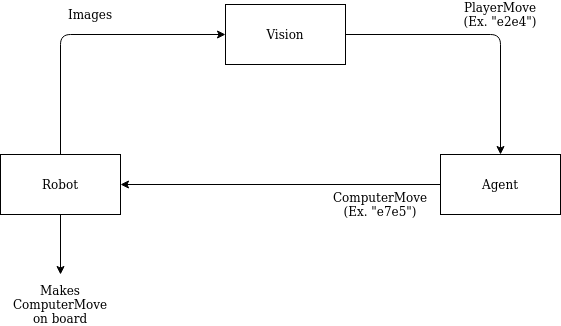

The diagram above was exported from draw.io. Its source (the exported page's mxGraphModel, read from the mxfile embedded in the PNG):
<mxGraphModel dx="1422" dy="770" grid="1" gridSize="10" guides="1" tooltips="1" connect="1" arrows="1" fold="1" page="1" pageScale="1" pageWidth="850" pageHeight="1100" math="0" shadow="0">
  <root>
    <mxCell id="0" />
    <mxCell id="1" parent="0" />
    <mxCell id="7s8gfjDFL6X-D5ZPfkMs-1" value="Robot" style="rounded=0;whiteSpace=wrap;html=1;" parent="1" vertex="1">
      <mxGeometry x="140" y="320" width="120" height="60" as="geometry" />
    </mxCell>
    <mxCell id="7s8gfjDFL6X-D5ZPfkMs-2" value="Vision" style="rounded=0;whiteSpace=wrap;html=1;" parent="1" vertex="1">
      <mxGeometry x="365" y="170" width="120" height="60" as="geometry" />
    </mxCell>
    <mxCell id="7s8gfjDFL6X-D5ZPfkMs-3" value="&lt;div&gt;Agent&lt;/div&gt;" style="rounded=0;whiteSpace=wrap;html=1;" parent="1" vertex="1">
      <mxGeometry x="580" y="320" width="120" height="60" as="geometry" />
    </mxCell>
    <mxCell id="7s8gfjDFL6X-D5ZPfkMs-4" value="" style="endArrow=classic;html=1;exitX=0.5;exitY=0;exitDx=0;exitDy=0;entryX=0;entryY=0.5;entryDx=0;entryDy=0;" parent="1" source="7s8gfjDFL6X-D5ZPfkMs-1" target="7s8gfjDFL6X-D5ZPfkMs-2" edge="1">
      <mxGeometry width="50" height="50" relative="1" as="geometry">
        <mxPoint x="400" y="420" as="sourcePoint" />
        <mxPoint x="450" y="370" as="targetPoint" />
        <Array as="points">
          <mxPoint x="200" y="200" />
        </Array>
      </mxGeometry>
    </mxCell>
    <mxCell id="7s8gfjDFL6X-D5ZPfkMs-5" value="" style="endArrow=classic;html=1;exitX=1;exitY=0.5;exitDx=0;exitDy=0;entryX=0.5;entryY=0;entryDx=0;entryDy=0;" parent="1" source="7s8gfjDFL6X-D5ZPfkMs-2" target="7s8gfjDFL6X-D5ZPfkMs-3" edge="1">
      <mxGeometry width="50" height="50" relative="1" as="geometry">
        <mxPoint x="400" y="420" as="sourcePoint" />
        <mxPoint x="450" y="370" as="targetPoint" />
        <Array as="points">
          <mxPoint x="640" y="200" />
        </Array>
      </mxGeometry>
    </mxCell>
    <mxCell id="7s8gfjDFL6X-D5ZPfkMs-6" value="" style="endArrow=classic;html=1;exitX=0;exitY=0.5;exitDx=0;exitDy=0;entryX=1;entryY=0.5;entryDx=0;entryDy=0;" parent="1" source="7s8gfjDFL6X-D5ZPfkMs-3" target="7s8gfjDFL6X-D5ZPfkMs-1" edge="1">
      <mxGeometry width="50" height="50" relative="1" as="geometry">
        <mxPoint x="400" y="420" as="sourcePoint" />
        <mxPoint x="450" y="370" as="targetPoint" />
      </mxGeometry>
    </mxCell>
    <mxCell id="7s8gfjDFL6X-D5ZPfkMs-7" value="Images" style="text;html=1;strokeColor=none;fillColor=none;align=center;verticalAlign=middle;whiteSpace=wrap;rounded=0;" parent="1" vertex="1">
      <mxGeometry x="170" y="170" width="120" height="20" as="geometry" />
    </mxCell>
    <mxCell id="7s8gfjDFL6X-D5ZPfkMs-8" value="&lt;div&gt;PlayerMove&lt;/div&gt;&lt;div&gt;(Ex. &quot;e2e4&quot;)&lt;br&gt;&lt;/div&gt;" style="text;html=1;strokeColor=none;fillColor=none;align=center;verticalAlign=middle;whiteSpace=wrap;rounded=0;" parent="1" vertex="1">
      <mxGeometry x="590" y="170" width="100" height="20" as="geometry" />
    </mxCell>
    <mxCell id="7s8gfjDFL6X-D5ZPfkMs-10" value="&lt;div&gt;ComputerMove&lt;/div&gt;&lt;div&gt;(Ex. &quot;e7e5&quot;)&lt;/div&gt;" style="text;html=1;strokeColor=none;fillColor=none;align=center;verticalAlign=middle;whiteSpace=wrap;rounded=0;" parent="1" vertex="1">
      <mxGeometry x="500" y="360" width="40" height="20" as="geometry" />
    </mxCell>
    <mxCell id="7s8gfjDFL6X-D5ZPfkMs-12" value="" style="endArrow=classic;html=1;exitX=0.5;exitY=1;exitDx=0;exitDy=0;" parent="1" source="7s8gfjDFL6X-D5ZPfkMs-1" edge="1">
      <mxGeometry width="50" height="50" relative="1" as="geometry">
        <mxPoint x="620" y="300" as="sourcePoint" />
        <mxPoint x="200" y="440" as="targetPoint" />
      </mxGeometry>
    </mxCell>
    <mxCell id="7s8gfjDFL6X-D5ZPfkMs-13" value="Makes ComputerMove on board" style="text;html=1;strokeColor=none;fillColor=none;align=center;verticalAlign=middle;whiteSpace=wrap;rounded=0;" parent="1" vertex="1">
      <mxGeometry x="180" y="460" width="40" height="20" as="geometry" />
    </mxCell>
  </root>
</mxGraphModel>